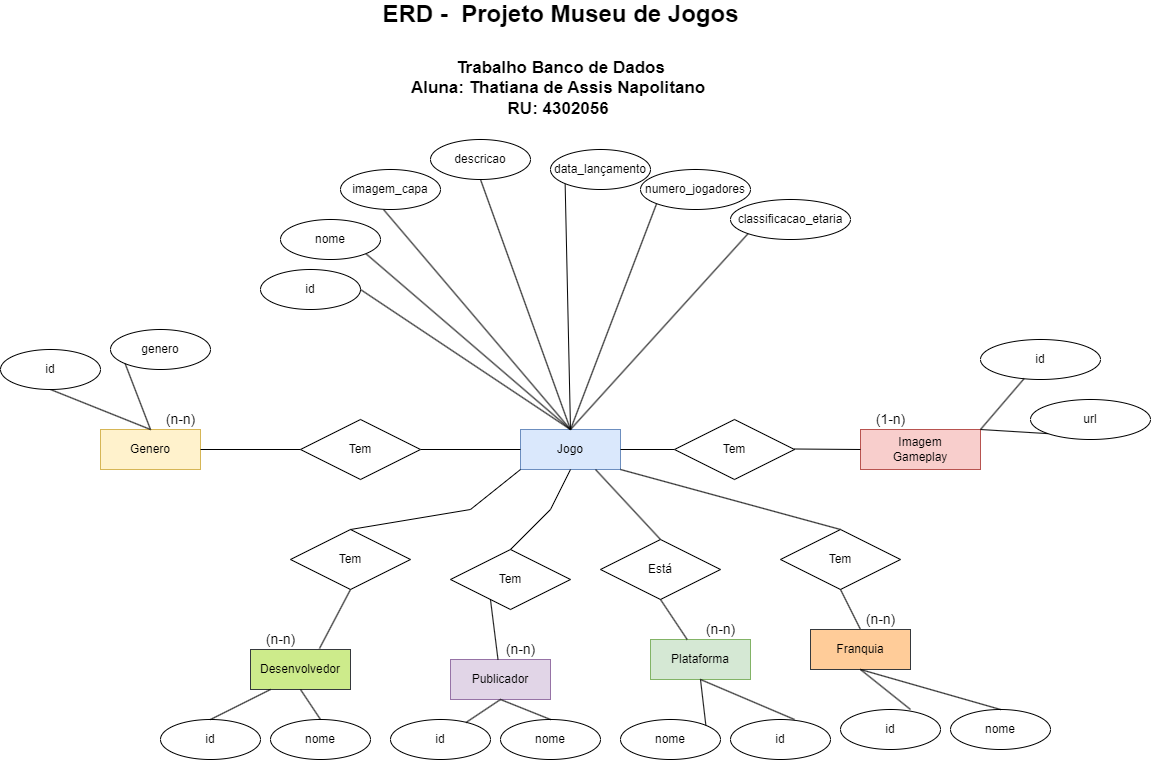

The diagram above was exported from draw.io. Its source (the exported page's mxGraphModel, read from the mxfile embedded in the PNG):
<mxGraphModel dx="1834" dy="738" grid="1" gridSize="10" guides="1" tooltips="1" connect="1" arrows="1" fold="1" page="0" pageScale="1" pageWidth="827" pageHeight="1169" math="0" shadow="0">
  <root>
    <mxCell id="0" />
    <mxCell id="1" parent="0" />
    <mxCell id="P-WQQL-By7fhjAYsfhwI-5" value="&lt;div&gt;&lt;br&gt;&lt;/div&gt;Jogo&lt;div&gt;&lt;br&gt;&lt;/div&gt;" style="whiteSpace=wrap;html=1;align=center;strokeColor=#6c8ebf;fillColor=#dae8fc;" parent="1" vertex="1">
      <mxGeometry x="420" y="450" width="100" height="40" as="geometry" />
    </mxCell>
    <mxCell id="P-WQQL-By7fhjAYsfhwI-6" value="id" style="ellipse;whiteSpace=wrap;html=1;align=center;" parent="1" vertex="1">
      <mxGeometry x="160" y="290" width="100" height="40" as="geometry" />
    </mxCell>
    <mxCell id="YVfWO0LIobxwN-TMpAZ5-7" value="" style="endArrow=none;html=1;rounded=0;exitX=1;exitY=0.5;exitDx=0;exitDy=0;entryX=0.5;entryY=0;entryDx=0;entryDy=0;" parent="1" source="P-WQQL-By7fhjAYsfhwI-6" target="P-WQQL-By7fhjAYsfhwI-5" edge="1">
      <mxGeometry relative="1" as="geometry">
        <mxPoint x="410" y="269" as="sourcePoint" />
        <mxPoint x="460" y="340" as="targetPoint" />
      </mxGeometry>
    </mxCell>
    <mxCell id="YVfWO0LIobxwN-TMpAZ5-10" value="" style="endArrow=none;html=1;rounded=0;exitX=1;exitY=1;exitDx=0;exitDy=0;entryX=0.5;entryY=0;entryDx=0;entryDy=0;" parent="1" source="YVfWO0LIobxwN-TMpAZ5-11" target="P-WQQL-By7fhjAYsfhwI-5" edge="1">
      <mxGeometry relative="1" as="geometry">
        <mxPoint x="460" y="250" as="sourcePoint" />
        <mxPoint x="460" y="340" as="targetPoint" />
      </mxGeometry>
    </mxCell>
    <mxCell id="YVfWO0LIobxwN-TMpAZ5-11" value="nome" style="ellipse;whiteSpace=wrap;html=1;align=center;" parent="1" vertex="1">
      <mxGeometry x="180" y="240" width="100" height="40" as="geometry" />
    </mxCell>
    <mxCell id="YVfWO0LIobxwN-TMpAZ5-12" value="imagem_capa" style="ellipse;whiteSpace=wrap;html=1;align=center;" parent="1" vertex="1">
      <mxGeometry x="240" y="190" width="100" height="40" as="geometry" />
    </mxCell>
    <mxCell id="YVfWO0LIobxwN-TMpAZ5-13" value="" style="endArrow=none;html=1;rounded=0;exitX=0.43;exitY=1;exitDx=0;exitDy=0;exitPerimeter=0;entryX=0.5;entryY=0;entryDx=0;entryDy=0;" parent="1" source="YVfWO0LIobxwN-TMpAZ5-12" target="P-WQQL-By7fhjAYsfhwI-5" edge="1">
      <mxGeometry relative="1" as="geometry">
        <mxPoint x="491" y="259" as="sourcePoint" />
        <mxPoint x="470" y="450" as="targetPoint" />
      </mxGeometry>
    </mxCell>
    <mxCell id="YVfWO0LIobxwN-TMpAZ5-15" value="" style="endArrow=none;html=1;rounded=0;exitX=0;exitY=1;exitDx=0;exitDy=0;entryX=0.5;entryY=0;entryDx=0;entryDy=0;" parent="1" source="YVfWO0LIobxwN-TMpAZ5-16" target="P-WQQL-By7fhjAYsfhwI-5" edge="1">
      <mxGeometry relative="1" as="geometry">
        <mxPoint x="575" y="284" as="sourcePoint" />
        <mxPoint x="460" y="340" as="targetPoint" />
      </mxGeometry>
    </mxCell>
    <mxCell id="YVfWO0LIobxwN-TMpAZ5-16" value="data_lançamento" style="ellipse;whiteSpace=wrap;html=1;align=center;" parent="1" vertex="1">
      <mxGeometry x="450" y="170" width="100" height="40" as="geometry" />
    </mxCell>
    <mxCell id="YVfWO0LIobxwN-TMpAZ5-17" value="" style="endArrow=none;html=1;rounded=0;exitX=0;exitY=1;exitDx=0;exitDy=0;entryX=0.5;entryY=0;entryDx=0;entryDy=0;" parent="1" source="YVfWO0LIobxwN-TMpAZ5-18" target="P-WQQL-By7fhjAYsfhwI-5" edge="1">
      <mxGeometry relative="1" as="geometry">
        <mxPoint x="575" y="284" as="sourcePoint" />
        <mxPoint x="460" y="340" as="targetPoint" />
      </mxGeometry>
    </mxCell>
    <mxCell id="YVfWO0LIobxwN-TMpAZ5-18" value="numero_jogadores" style="ellipse;whiteSpace=wrap;html=1;align=center;" parent="1" vertex="1">
      <mxGeometry x="540" y="190" width="110" height="40" as="geometry" />
    </mxCell>
    <mxCell id="YVfWO0LIobxwN-TMpAZ5-21" value="" style="endArrow=none;html=1;rounded=0;exitX=0;exitY=1;exitDx=0;exitDy=0;" parent="1" source="YVfWO0LIobxwN-TMpAZ5-22" edge="1">
      <mxGeometry relative="1" as="geometry">
        <mxPoint x="575" y="284" as="sourcePoint" />
        <mxPoint x="470" y="450" as="targetPoint" />
      </mxGeometry>
    </mxCell>
    <mxCell id="YVfWO0LIobxwN-TMpAZ5-22" value="classificacao_etaria" style="ellipse;whiteSpace=wrap;html=1;align=center;" parent="1" vertex="1">
      <mxGeometry x="630" y="220" width="120" height="40" as="geometry" />
    </mxCell>
    <mxCell id="YVfWO0LIobxwN-TMpAZ5-23" value="" style="endArrow=none;html=1;rounded=0;exitX=0.5;exitY=1;exitDx=0;exitDy=0;" parent="1" source="YVfWO0LIobxwN-TMpAZ5-24" edge="1">
      <mxGeometry relative="1" as="geometry">
        <mxPoint x="615" y="304" as="sourcePoint" />
        <mxPoint x="470" y="450" as="targetPoint" />
      </mxGeometry>
    </mxCell>
    <mxCell id="YVfWO0LIobxwN-TMpAZ5-24" value="descricao" style="ellipse;whiteSpace=wrap;html=1;align=center;" parent="1" vertex="1">
      <mxGeometry x="330" y="160" width="100" height="40" as="geometry" />
    </mxCell>
    <mxCell id="YVfWO0LIobxwN-TMpAZ5-31" value="Genero" style="whiteSpace=wrap;html=1;align=center;strokeColor=#d6b656;fillColor=#fff2cc;" parent="1" vertex="1">
      <mxGeometry y="450" width="100" height="40" as="geometry" />
    </mxCell>
    <mxCell id="YVfWO0LIobxwN-TMpAZ5-32" value="" style="endArrow=none;html=1;rounded=0;exitX=0.5;exitY=1;exitDx=0;exitDy=0;entryX=0.5;entryY=0;entryDx=0;entryDy=0;" parent="1" source="YVfWO0LIobxwN-TMpAZ5-33" target="YVfWO0LIobxwN-TMpAZ5-31" edge="1">
      <mxGeometry relative="1" as="geometry">
        <mxPoint x="165" y="329" as="sourcePoint" />
        <mxPoint x="52" y="390" as="targetPoint" />
      </mxGeometry>
    </mxCell>
    <mxCell id="YVfWO0LIobxwN-TMpAZ5-33" value="id" style="ellipse;whiteSpace=wrap;html=1;align=center;" parent="1" vertex="1">
      <mxGeometry x="-100" y="370" width="100" height="40" as="geometry" />
    </mxCell>
    <mxCell id="YVfWO0LIobxwN-TMpAZ5-34" value="id" style="ellipse;whiteSpace=wrap;html=1;align=center;" parent="1" vertex="1">
      <mxGeometry x="290" y="740" width="100" height="40" as="geometry" />
    </mxCell>
    <mxCell id="YVfWO0LIobxwN-TMpAZ5-52" value="Plataforma" style="whiteSpace=wrap;html=1;align=center;strokeColor=#82b366;fillColor=#d5e8d4;" parent="1" vertex="1">
      <mxGeometry x="550" y="660" width="100" height="40" as="geometry" />
    </mxCell>
    <mxCell id="YVfWO0LIobxwN-TMpAZ5-56" value="Publicador" style="whiteSpace=wrap;html=1;align=center;strokeColor=#9673a6;fillColor=#e1d5e7;" parent="1" vertex="1">
      <mxGeometry x="350" y="680" width="100" height="40" as="geometry" />
    </mxCell>
    <mxCell id="YVfWO0LIobxwN-TMpAZ5-60" value="genero" style="ellipse;whiteSpace=wrap;html=1;align=center;" parent="1" vertex="1">
      <mxGeometry x="10" y="350" width="100" height="40" as="geometry" />
    </mxCell>
    <mxCell id="YVfWO0LIobxwN-TMpAZ5-61" value="" style="endArrow=none;html=1;rounded=0;entryX=0;entryY=1;entryDx=0;entryDy=0;exitX=0.5;exitY=0;exitDx=0;exitDy=0;" parent="1" source="YVfWO0LIobxwN-TMpAZ5-31" target="YVfWO0LIobxwN-TMpAZ5-60" edge="1">
      <mxGeometry relative="1" as="geometry">
        <mxPoint x="220" y="430" as="sourcePoint" />
        <mxPoint x="220" y="389.5" as="targetPoint" />
      </mxGeometry>
    </mxCell>
    <mxCell id="YVfWO0LIobxwN-TMpAZ5-62" value="nome" style="ellipse;whiteSpace=wrap;html=1;align=center;" parent="1" vertex="1">
      <mxGeometry x="400" y="740" width="100" height="40" as="geometry" />
    </mxCell>
    <mxCell id="YVfWO0LIobxwN-TMpAZ5-64" value="" style="endArrow=none;html=1;rounded=0;exitX=0.5;exitY=1;exitDx=0;exitDy=0;" parent="1" source="YVfWO0LIobxwN-TMpAZ5-56" target="YVfWO0LIobxwN-TMpAZ5-34" edge="1">
      <mxGeometry relative="1" as="geometry">
        <mxPoint x="400" y="720" as="sourcePoint" />
        <mxPoint x="250" y="604" as="targetPoint" />
      </mxGeometry>
    </mxCell>
    <mxCell id="YVfWO0LIobxwN-TMpAZ5-65" value="" style="endArrow=none;html=1;rounded=0;entryX=0.5;entryY=0;entryDx=0;entryDy=0;exitX=0.5;exitY=1;exitDx=0;exitDy=0;" parent="1" source="YVfWO0LIobxwN-TMpAZ5-56" target="YVfWO0LIobxwN-TMpAZ5-62" edge="1">
      <mxGeometry relative="1" as="geometry">
        <mxPoint x="300" y="640" as="sourcePoint" />
        <mxPoint x="255" y="614" as="targetPoint" />
      </mxGeometry>
    </mxCell>
    <mxCell id="YVfWO0LIobxwN-TMpAZ5-66" value="" style="endArrow=none;html=1;rounded=0;exitX=0.333;exitY=0.833;exitDx=0;exitDy=0;exitPerimeter=0;" parent="1" source="HQcf1mi9qglVcwOEkHEk-3" target="YVfWO0LIobxwN-TMpAZ5-56" edge="1">
      <mxGeometry relative="1" as="geometry">
        <mxPoint x="430" y="500" as="sourcePoint" />
        <mxPoint x="590" y="500" as="targetPoint" />
        <Array as="points" />
      </mxGeometry>
    </mxCell>
    <mxCell id="YVfWO0LIobxwN-TMpAZ5-67" value="" style="endArrow=none;html=1;rounded=0;exitX=0;exitY=0.5;exitDx=0;exitDy=0;" parent="1" source="HQcf1mi9qglVcwOEkHEk-1" target="YVfWO0LIobxwN-TMpAZ5-31" edge="1">
      <mxGeometry relative="1" as="geometry">
        <mxPoint x="445" y="500" as="sourcePoint" />
        <mxPoint x="318" y="640" as="targetPoint" />
      </mxGeometry>
    </mxCell>
    <mxCell id="YVfWO0LIobxwN-TMpAZ5-68" value="" style="endArrow=none;html=1;rounded=0;exitX=0.75;exitY=1;exitDx=0;exitDy=0;entryX=0.5;entryY=0;entryDx=0;entryDy=0;" parent="1" source="P-WQQL-By7fhjAYsfhwI-5" target="HQcf1mi9qglVcwOEkHEk-5" edge="1">
      <mxGeometry relative="1" as="geometry">
        <mxPoint x="445" y="500" as="sourcePoint" />
        <mxPoint x="550" y="530" as="targetPoint" />
      </mxGeometry>
    </mxCell>
    <mxCell id="YVfWO0LIobxwN-TMpAZ5-69" value="id" style="ellipse;whiteSpace=wrap;html=1;align=center;" parent="1" vertex="1">
      <mxGeometry x="630" y="740" width="100" height="40" as="geometry" />
    </mxCell>
    <mxCell id="YVfWO0LIobxwN-TMpAZ5-70" value="nome" style="ellipse;whiteSpace=wrap;html=1;align=center;" parent="1" vertex="1">
      <mxGeometry x="520" y="740" width="100" height="40" as="geometry" />
    </mxCell>
    <mxCell id="YVfWO0LIobxwN-TMpAZ5-72" value="" style="endArrow=none;html=1;rounded=0;exitX=1;exitY=0;exitDx=0;exitDy=0;entryX=0.5;entryY=1;entryDx=0;entryDy=0;" parent="1" source="YVfWO0LIobxwN-TMpAZ5-70" target="YVfWO0LIobxwN-TMpAZ5-52" edge="1">
      <mxGeometry relative="1" as="geometry">
        <mxPoint x="520" y="500" as="sourcePoint" />
        <mxPoint x="630" y="619" as="targetPoint" />
      </mxGeometry>
    </mxCell>
    <mxCell id="YVfWO0LIobxwN-TMpAZ5-73" value="" style="endArrow=none;html=1;rounded=0;exitX=0.64;exitY=0;exitDx=0;exitDy=0;exitPerimeter=0;entryX=0.5;entryY=1;entryDx=0;entryDy=0;" parent="1" source="YVfWO0LIobxwN-TMpAZ5-69" target="YVfWO0LIobxwN-TMpAZ5-52" edge="1">
      <mxGeometry relative="1" as="geometry">
        <mxPoint x="520" y="500" as="sourcePoint" />
        <mxPoint x="660" y="650" as="targetPoint" />
      </mxGeometry>
    </mxCell>
    <mxCell id="YVfWO0LIobxwN-TMpAZ5-74" value="&lt;font style=&quot;font-size: 24px;&quot;&gt;ERD -&amp;nbsp; Projeto Museu de Jogos&lt;/font&gt;&lt;div&gt;&lt;span style=&quot;font-size: 24px;&quot;&gt;&lt;br&gt;&lt;/span&gt;&lt;div style=&quot;&quot;&gt;&lt;font style=&quot;font-size: 17px;&quot;&gt;Trabalho Banco de Dados&lt;/font&gt;&lt;/div&gt;&lt;div style=&quot;&quot;&gt;&lt;font style=&quot;font-size: 17px;&quot;&gt;Aluna: Thatiana de Assis Napolitano&amp;nbsp;&lt;/font&gt;&lt;/div&gt;&lt;div style=&quot;&quot;&gt;&lt;font style=&quot;font-size: 17px;&quot;&gt;&lt;font style=&quot;font-size: 17px;&quot;&gt;RU: 4302056&lt;/font&gt;&amp;nbsp;&lt;/font&gt;&lt;/div&gt;&lt;/div&gt;" style="text;strokeColor=none;fillColor=none;html=1;fontSize=17;fontStyle=1;verticalAlign=middle;align=center;" parent="1" vertex="1">
      <mxGeometry x="410" y="50" width="100" height="60" as="geometry" />
    </mxCell>
    <mxCell id="YVfWO0LIobxwN-TMpAZ5-75" value="(n-n)" style="text;strokeColor=none;fillColor=none;html=1;fontSize=14;fontStyle=0;verticalAlign=middle;align=center;" parent="1" vertex="1">
      <mxGeometry x="380" y="660" width="80" height="20" as="geometry" />
    </mxCell>
    <mxCell id="YVfWO0LIobxwN-TMpAZ5-76" value="(n-n)" style="text;strokeColor=none;fillColor=none;html=1;fontSize=14;fontStyle=0;verticalAlign=middle;align=center;" parent="1" vertex="1">
      <mxGeometry x="580" y="640" width="80" height="20" as="geometry" />
    </mxCell>
    <mxCell id="YVfWO0LIobxwN-TMpAZ5-78" value="(n-n)" style="text;strokeColor=none;fillColor=none;html=1;fontSize=14;fontStyle=0;verticalAlign=middle;align=center;" parent="1" vertex="1">
      <mxGeometry x="40" y="430" width="80" height="20" as="geometry" />
    </mxCell>
    <mxCell id="YVfWO0LIobxwN-TMpAZ5-79" value="" style="endArrow=none;html=1;rounded=0;exitX=1;exitY=0.5;exitDx=0;exitDy=0;" parent="1" source="HQcf1mi9qglVcwOEkHEk-11" edge="1">
      <mxGeometry relative="1" as="geometry">
        <mxPoint x="520" y="500" as="sourcePoint" />
        <mxPoint x="660" y="470" as="targetPoint" />
      </mxGeometry>
    </mxCell>
    <mxCell id="YVfWO0LIobxwN-TMpAZ5-80" value="Imagem&lt;div&gt;Gameplay&lt;/div&gt;" style="whiteSpace=wrap;html=1;align=center;strokeColor=#b85450;fillColor=#f8cecc;" parent="1" vertex="1">
      <mxGeometry x="760" y="450" width="120" height="40" as="geometry" />
    </mxCell>
    <mxCell id="YVfWO0LIobxwN-TMpAZ5-82" value="id" style="ellipse;whiteSpace=wrap;html=1;align=center;" parent="1" vertex="1">
      <mxGeometry x="880" y="360" width="120" height="40" as="geometry" />
    </mxCell>
    <mxCell id="YVfWO0LIobxwN-TMpAZ5-83" value="url" style="ellipse;whiteSpace=wrap;html=1;align=center;" parent="1" vertex="1">
      <mxGeometry x="930" y="420" width="120" height="40" as="geometry" />
    </mxCell>
    <mxCell id="YVfWO0LIobxwN-TMpAZ5-85" value="" style="endArrow=none;html=1;rounded=0;entryX=1;entryY=0;entryDx=0;entryDy=0;" parent="1" source="YVfWO0LIobxwN-TMpAZ5-82" target="YVfWO0LIobxwN-TMpAZ5-80" edge="1">
      <mxGeometry relative="1" as="geometry">
        <mxPoint x="520" y="480" as="sourcePoint" />
        <mxPoint x="670" y="480" as="targetPoint" />
      </mxGeometry>
    </mxCell>
    <mxCell id="YVfWO0LIobxwN-TMpAZ5-86" value="" style="endArrow=none;html=1;rounded=0;entryX=1;entryY=0;entryDx=0;entryDy=0;exitX=0;exitY=1;exitDx=0;exitDy=0;" parent="1" source="YVfWO0LIobxwN-TMpAZ5-83" target="YVfWO0LIobxwN-TMpAZ5-80" edge="1">
      <mxGeometry relative="1" as="geometry">
        <mxPoint x="823" y="418" as="sourcePoint" />
        <mxPoint x="760" y="460" as="targetPoint" />
      </mxGeometry>
    </mxCell>
    <mxCell id="YVfWO0LIobxwN-TMpAZ5-87" value="(1-n)" style="text;strokeColor=none;fillColor=none;html=1;fontSize=14;fontStyle=0;verticalAlign=middle;align=center;" parent="1" vertex="1">
      <mxGeometry x="750" y="430" width="80" height="20" as="geometry" />
    </mxCell>
    <mxCell id="HQcf1mi9qglVcwOEkHEk-2" value="" style="endArrow=none;html=1;rounded=0;exitX=0;exitY=0.5;exitDx=0;exitDy=0;entryX=1;entryY=0.5;entryDx=0;entryDy=0;" parent="1" source="P-WQQL-By7fhjAYsfhwI-5" target="HQcf1mi9qglVcwOEkHEk-1" edge="1">
      <mxGeometry relative="1" as="geometry">
        <mxPoint x="410" y="470" as="sourcePoint" />
        <mxPoint x="100" y="470" as="targetPoint" />
      </mxGeometry>
    </mxCell>
    <mxCell id="HQcf1mi9qglVcwOEkHEk-1" value="Tem" style="shape=rhombus;perimeter=rhombusPerimeter;whiteSpace=wrap;html=1;align=center;" parent="1" vertex="1">
      <mxGeometry x="200" y="440" width="120" height="60" as="geometry" />
    </mxCell>
    <mxCell id="HQcf1mi9qglVcwOEkHEk-3" value="Tem" style="shape=rhombus;perimeter=rhombusPerimeter;whiteSpace=wrap;html=1;align=center;" parent="1" vertex="1">
      <mxGeometry x="350" y="570" width="120" height="60" as="geometry" />
    </mxCell>
    <mxCell id="HQcf1mi9qglVcwOEkHEk-4" value="" style="endArrow=none;html=1;rounded=0;exitX=0.5;exitY=0;exitDx=0;exitDy=0;entryX=0.5;entryY=1;entryDx=0;entryDy=0;" parent="1" source="HQcf1mi9qglVcwOEkHEk-3" target="P-WQQL-By7fhjAYsfhwI-5" edge="1">
      <mxGeometry relative="1" as="geometry">
        <mxPoint x="370" y="580" as="sourcePoint" />
        <mxPoint x="450" y="500" as="targetPoint" />
        <Array as="points">
          <mxPoint x="450" y="530" />
        </Array>
      </mxGeometry>
    </mxCell>
    <mxCell id="HQcf1mi9qglVcwOEkHEk-5" value="Está" style="shape=rhombus;perimeter=rhombusPerimeter;whiteSpace=wrap;html=1;align=center;" parent="1" vertex="1">
      <mxGeometry x="500" y="560" width="120" height="60" as="geometry" />
    </mxCell>
    <mxCell id="HQcf1mi9qglVcwOEkHEk-8" value="" style="endArrow=none;html=1;rounded=0;entryX=0.5;entryY=1;entryDx=0;entryDy=0;" parent="1" source="YVfWO0LIobxwN-TMpAZ5-52" target="HQcf1mi9qglVcwOEkHEk-5" edge="1">
      <mxGeometry relative="1" as="geometry">
        <mxPoint x="580" y="620" as="sourcePoint" />
        <mxPoint x="550" y="545" as="targetPoint" />
      </mxGeometry>
    </mxCell>
    <mxCell id="HQcf1mi9qglVcwOEkHEk-12" value="" style="endArrow=none;html=1;rounded=0;exitX=1;exitY=0.5;exitDx=0;exitDy=0;entryX=0;entryY=0.5;entryDx=0;entryDy=0;" parent="1" source="P-WQQL-By7fhjAYsfhwI-5" target="HQcf1mi9qglVcwOEkHEk-11" edge="1">
      <mxGeometry relative="1" as="geometry">
        <mxPoint x="520" y="470" as="sourcePoint" />
        <mxPoint x="660" y="470" as="targetPoint" />
      </mxGeometry>
    </mxCell>
    <mxCell id="HQcf1mi9qglVcwOEkHEk-11" value="Tem" style="shape=rhombus;perimeter=rhombusPerimeter;whiteSpace=wrap;html=1;align=center;" parent="1" vertex="1">
      <mxGeometry x="574" y="440" width="120" height="60" as="geometry" />
    </mxCell>
    <mxCell id="HQcf1mi9qglVcwOEkHEk-13" value="" style="endArrow=none;html=1;rounded=0;exitX=1;exitY=0.5;exitDx=0;exitDy=0;entryX=0;entryY=0.5;entryDx=0;entryDy=0;" parent="1" target="YVfWO0LIobxwN-TMpAZ5-80" edge="1">
      <mxGeometry relative="1" as="geometry">
        <mxPoint x="694" y="469.5" as="sourcePoint" />
        <mxPoint x="750" y="470" as="targetPoint" />
      </mxGeometry>
    </mxCell>
    <mxCell id="HQcf1mi9qglVcwOEkHEk-18" value="" style="endArrow=none;html=1;rounded=0;entryX=1;entryY=1;entryDx=0;entryDy=0;exitX=0.5;exitY=0;exitDx=0;exitDy=0;" parent="1" source="HQcf1mi9qglVcwOEkHEk-19" target="P-WQQL-By7fhjAYsfhwI-5" edge="1">
      <mxGeometry relative="1" as="geometry">
        <mxPoint x="340" y="550" as="sourcePoint" />
        <mxPoint x="480" y="500" as="targetPoint" />
        <Array as="points" />
      </mxGeometry>
    </mxCell>
    <mxCell id="HQcf1mi9qglVcwOEkHEk-19" value="Tem" style="shape=rhombus;perimeter=rhombusPerimeter;whiteSpace=wrap;html=1;align=center;" parent="1" vertex="1">
      <mxGeometry x="680" y="550" width="120" height="60" as="geometry" />
    </mxCell>
    <mxCell id="HQcf1mi9qglVcwOEkHEk-21" value="" style="endArrow=none;html=1;rounded=0;entryX=0.5;entryY=0;entryDx=0;entryDy=0;exitX=0.5;exitY=1;exitDx=0;exitDy=0;" parent="1" source="HQcf1mi9qglVcwOEkHEk-19" target="HQcf1mi9qglVcwOEkHEk-23" edge="1">
      <mxGeometry relative="1" as="geometry">
        <mxPoint x="870" y="560" as="sourcePoint" />
        <mxPoint x="170" y="630" as="targetPoint" />
      </mxGeometry>
    </mxCell>
    <mxCell id="HQcf1mi9qglVcwOEkHEk-23" value="Franquia" style="whiteSpace=wrap;html=1;align=center;strokeColor=#36393d;fillColor=#ffcc99;" parent="1" vertex="1">
      <mxGeometry x="710" y="650" width="100" height="40" as="geometry" />
    </mxCell>
    <mxCell id="HQcf1mi9qglVcwOEkHEk-24" value="(n-n)" style="text;strokeColor=none;fillColor=none;html=1;fontSize=14;fontStyle=0;verticalAlign=middle;align=center;" parent="1" vertex="1">
      <mxGeometry x="740" y="630" width="80" height="20" as="geometry" />
    </mxCell>
    <mxCell id="HQcf1mi9qglVcwOEkHEk-25" value="nome" style="ellipse;whiteSpace=wrap;html=1;align=center;" parent="1" vertex="1">
      <mxGeometry x="850" y="730" width="100" height="40" as="geometry" />
    </mxCell>
    <mxCell id="HQcf1mi9qglVcwOEkHEk-26" value="id" style="ellipse;whiteSpace=wrap;html=1;align=center;" parent="1" vertex="1">
      <mxGeometry x="740" y="730" width="100" height="40" as="geometry" />
    </mxCell>
    <mxCell id="HQcf1mi9qglVcwOEkHEk-28" value="" style="endArrow=none;html=1;rounded=0;exitX=0.5;exitY=1;exitDx=0;exitDy=0;entryX=0.7;entryY=0;entryDx=0;entryDy=0;entryPerimeter=0;" parent="1" source="HQcf1mi9qglVcwOEkHEk-23" target="HQcf1mi9qglVcwOEkHEk-26" edge="1">
      <mxGeometry relative="1" as="geometry">
        <mxPoint x="120" y="670" as="sourcePoint" />
        <mxPoint x="80" y="720" as="targetPoint" />
      </mxGeometry>
    </mxCell>
    <mxCell id="HQcf1mi9qglVcwOEkHEk-29" value="" style="endArrow=none;html=1;rounded=0;entryX=0.5;entryY=0;entryDx=0;entryDy=0;exitX=0.5;exitY=1;exitDx=0;exitDy=0;" parent="1" source="HQcf1mi9qglVcwOEkHEk-23" target="HQcf1mi9qglVcwOEkHEk-25" edge="1">
      <mxGeometry relative="1" as="geometry">
        <mxPoint x="165" y="670" as="sourcePoint" />
        <mxPoint x="110" y="710" as="targetPoint" />
      </mxGeometry>
    </mxCell>
    <mxCell id="HQcf1mi9qglVcwOEkHEk-34" style="edgeStyle=orthogonalEdgeStyle;rounded=0;orthogonalLoop=1;jettySize=auto;html=1;exitX=0.5;exitY=1;exitDx=0;exitDy=0;" parent="1" source="YVfWO0LIobxwN-TMpAZ5-78" target="YVfWO0LIobxwN-TMpAZ5-78" edge="1">
      <mxGeometry relative="1" as="geometry" />
    </mxCell>
    <mxCell id="HQcf1mi9qglVcwOEkHEk-35" value="Desenvolvedor" style="whiteSpace=wrap;html=1;align=center;strokeColor=#36393d;fillColor=#cdeb8b;" parent="1" vertex="1">
      <mxGeometry x="150" y="670" width="100" height="40" as="geometry" />
    </mxCell>
    <mxCell id="HQcf1mi9qglVcwOEkHEk-36" value="Tem" style="shape=rhombus;perimeter=rhombusPerimeter;whiteSpace=wrap;html=1;align=center;" parent="1" vertex="1">
      <mxGeometry x="190" y="550" width="120" height="60" as="geometry" />
    </mxCell>
    <mxCell id="HQcf1mi9qglVcwOEkHEk-37" value="" style="endArrow=none;html=1;rounded=0;exitX=0.5;exitY=0;exitDx=0;exitDy=0;entryX=0;entryY=1;entryDx=0;entryDy=0;" parent="1" source="HQcf1mi9qglVcwOEkHEk-36" target="P-WQQL-By7fhjAYsfhwI-5" edge="1">
      <mxGeometry relative="1" as="geometry">
        <mxPoint x="330" y="570" as="sourcePoint" />
        <mxPoint x="390" y="490" as="targetPoint" />
        <Array as="points">
          <mxPoint x="370" y="530" />
        </Array>
      </mxGeometry>
    </mxCell>
    <mxCell id="HQcf1mi9qglVcwOEkHEk-39" value="" style="endArrow=none;html=1;rounded=0;exitX=0.5;exitY=1;exitDx=0;exitDy=0;entryX=0.69;entryY=-0.025;entryDx=0;entryDy=0;entryPerimeter=0;" parent="1" source="HQcf1mi9qglVcwOEkHEk-36" target="HQcf1mi9qglVcwOEkHEk-35" edge="1">
      <mxGeometry relative="1" as="geometry">
        <mxPoint x="260" y="630" as="sourcePoint" />
        <mxPoint x="160" y="630" as="targetPoint" />
      </mxGeometry>
    </mxCell>
    <mxCell id="HQcf1mi9qglVcwOEkHEk-41" value="id" style="ellipse;whiteSpace=wrap;html=1;align=center;" parent="1" vertex="1">
      <mxGeometry x="60" y="740" width="100" height="40" as="geometry" />
    </mxCell>
    <mxCell id="HQcf1mi9qglVcwOEkHEk-42" value="nome" style="ellipse;whiteSpace=wrap;html=1;align=center;" parent="1" vertex="1">
      <mxGeometry x="170" y="740" width="100" height="40" as="geometry" />
    </mxCell>
    <mxCell id="HQcf1mi9qglVcwOEkHEk-43" value="" style="endArrow=none;html=1;rounded=0;exitX=0.5;exitY=1;exitDx=0;exitDy=0;entryX=0.5;entryY=0;entryDx=0;entryDy=0;" parent="1" target="HQcf1mi9qglVcwOEkHEk-41" edge="1">
      <mxGeometry relative="1" as="geometry">
        <mxPoint x="170" y="710" as="sourcePoint" />
        <mxPoint x="136" y="733" as="targetPoint" />
      </mxGeometry>
    </mxCell>
    <mxCell id="HQcf1mi9qglVcwOEkHEk-44" value="" style="endArrow=none;html=1;rounded=0;exitX=0.5;exitY=1;exitDx=0;exitDy=0;entryX=0.5;entryY=0;entryDx=0;entryDy=0;" parent="1" source="HQcf1mi9qglVcwOEkHEk-35" target="HQcf1mi9qglVcwOEkHEk-42" edge="1">
      <mxGeometry relative="1" as="geometry">
        <mxPoint x="250" y="710" as="sourcePoint" />
        <mxPoint x="190" y="740" as="targetPoint" />
      </mxGeometry>
    </mxCell>
    <mxCell id="HQcf1mi9qglVcwOEkHEk-45" value="(n-n)" style="text;strokeColor=none;fillColor=none;html=1;fontSize=14;fontStyle=0;verticalAlign=middle;align=center;" parent="1" vertex="1">
      <mxGeometry x="140" y="650" width="80" height="20" as="geometry" />
    </mxCell>
  </root>
</mxGraphModel>